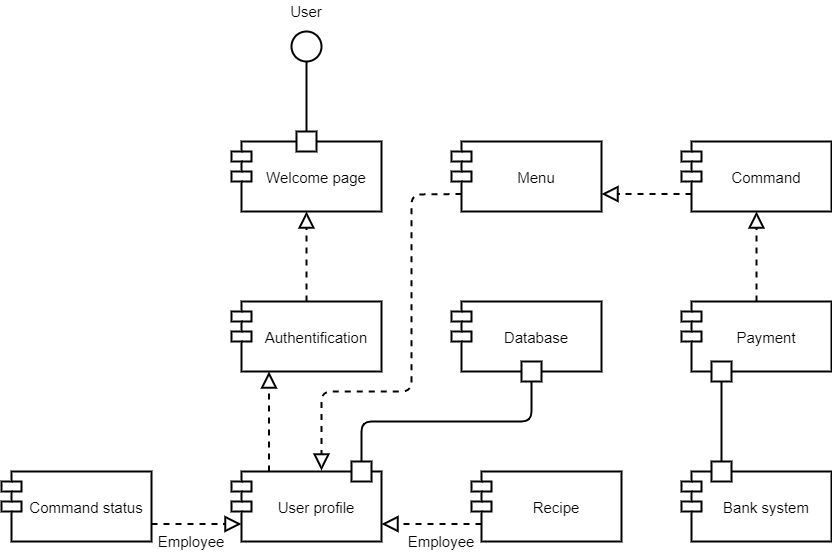

The diagram above was exported from draw.io. Its source (the exported page's mxGraphModel, read from the mxfile embedded in the PNG):
<mxGraphModel dx="1268" dy="482" grid="1" gridSize="10" guides="1" tooltips="1" connect="1" arrows="1" fold="1" page="0" pageScale="1" pageWidth="1100" pageHeight="850" background="#ffffff" math="0" shadow="0">
  <root>
    <mxCell id="0" />
    <mxCell id="1" parent="0" />
    <mxCell id="OWRYl9EaQF14fZnTR8sY-1" value="Authentification" style="shape=module;align=left;spacingLeft=20;align=center;verticalAlign=middle;strokeWidth=2;fontSize=15;" vertex="1" parent="1">
      <mxGeometry x="200" y="440" width="150" height="70" as="geometry" />
    </mxCell>
    <mxCell id="OWRYl9EaQF14fZnTR8sY-2" value="Bank system" style="shape=module;align=left;spacingLeft=20;align=center;verticalAlign=middle;strokeWidth=2;fontSize=15;" vertex="1" parent="1">
      <mxGeometry x="650" y="610" width="150" height="70" as="geometry" />
    </mxCell>
    <mxCell id="OWRYl9EaQF14fZnTR8sY-4" value="Database" style="shape=module;align=left;spacingLeft=20;align=center;verticalAlign=middle;strokeWidth=2;fontSize=15;" vertex="1" parent="1">
      <mxGeometry x="420" y="440" width="150" height="70" as="geometry" />
    </mxCell>
    <mxCell id="OWRYl9EaQF14fZnTR8sY-5" value="Recipe" style="shape=module;align=left;spacingLeft=20;align=center;verticalAlign=middle;strokeWidth=2;fontSize=15;" vertex="1" parent="1">
      <mxGeometry x="440" y="610" width="150" height="70" as="geometry" />
    </mxCell>
    <mxCell id="OWRYl9EaQF14fZnTR8sY-6" value="Command" style="shape=module;align=left;spacingLeft=20;align=center;verticalAlign=middle;strokeWidth=2;fontSize=15;" vertex="1" parent="1">
      <mxGeometry x="650" y="280" width="150" height="70" as="geometry" />
    </mxCell>
    <mxCell id="OWRYl9EaQF14fZnTR8sY-7" value="Menu" style="shape=module;align=left;spacingLeft=20;align=center;verticalAlign=middle;strokeWidth=2;fontSize=15;" vertex="1" parent="1">
      <mxGeometry x="420" y="280" width="150" height="70" as="geometry" />
    </mxCell>
    <mxCell id="OWRYl9EaQF14fZnTR8sY-8" value="User profile" style="shape=module;align=left;spacingLeft=20;align=center;verticalAlign=middle;strokeWidth=2;fontSize=15;" vertex="1" parent="1">
      <mxGeometry x="200" y="610" width="150" height="70" as="geometry" />
    </mxCell>
    <mxCell id="OWRYl9EaQF14fZnTR8sY-9" value="Welcome page" style="shape=module;align=left;spacingLeft=20;align=center;verticalAlign=middle;strokeWidth=2;fontSize=15;" vertex="1" parent="1">
      <mxGeometry x="200" y="280" width="150" height="70" as="geometry" />
    </mxCell>
    <mxCell id="OWRYl9EaQF14fZnTR8sY-10" value="" style="ellipse;whiteSpace=wrap;html=1;aspect=fixed;strokeWidth=2;fontSize=15;verticalAlign=middle;" vertex="1" parent="1">
      <mxGeometry x="260" y="170" width="30" height="30" as="geometry" />
    </mxCell>
    <mxCell id="OWRYl9EaQF14fZnTR8sY-11" value="" style="whiteSpace=wrap;html=1;aspect=fixed;strokeWidth=2;fontSize=15;verticalAlign=middle;" vertex="1" parent="1">
      <mxGeometry x="265" y="270" width="20" height="20" as="geometry" />
    </mxCell>
    <mxCell id="OWRYl9EaQF14fZnTR8sY-12" value="" style="endArrow=none;html=1;entryX=0.5;entryY=1;entryDx=0;entryDy=0;exitX=0.5;exitY=0;exitDx=0;exitDy=0;strokeWidth=2;fontSize=15;verticalAlign=middle;" edge="1" parent="1" source="OWRYl9EaQF14fZnTR8sY-11" target="OWRYl9EaQF14fZnTR8sY-10">
      <mxGeometry width="50" height="50" relative="1" as="geometry">
        <mxPoint x="250" y="260" as="sourcePoint" />
        <mxPoint x="300" y="210" as="targetPoint" />
      </mxGeometry>
    </mxCell>
    <mxCell id="OWRYl9EaQF14fZnTR8sY-13" value="User" style="text;html=1;strokeColor=none;fillColor=none;align=center;verticalAlign=middle;whiteSpace=wrap;rounded=0;strokeWidth=2;fontSize=15;" vertex="1" parent="1">
      <mxGeometry x="255" y="140" width="40" height="20" as="geometry" />
    </mxCell>
    <mxCell id="OWRYl9EaQF14fZnTR8sY-14" value="" style="endArrow=block;dashed=1;endFill=0;endSize=12;html=1;entryX=0.5;entryY=1;entryDx=0;entryDy=0;exitX=0.5;exitY=0;exitDx=0;exitDy=0;strokeWidth=2;fontSize=15;verticalAlign=middle;" edge="1" parent="1" source="OWRYl9EaQF14fZnTR8sY-1" target="OWRYl9EaQF14fZnTR8sY-9">
      <mxGeometry width="160" relative="1" as="geometry">
        <mxPoint x="40" y="400" as="sourcePoint" />
        <mxPoint x="200" y="400" as="targetPoint" />
      </mxGeometry>
    </mxCell>
    <mxCell id="OWRYl9EaQF14fZnTR8sY-18" value="" style="endArrow=block;dashed=1;endFill=0;endSize=12;html=1;entryX=0.25;entryY=1;entryDx=0;entryDy=0;exitX=0.25;exitY=0;exitDx=0;exitDy=0;strokeWidth=2;fontSize=15;verticalAlign=middle;" edge="1" parent="1" source="OWRYl9EaQF14fZnTR8sY-8" target="OWRYl9EaQF14fZnTR8sY-1">
      <mxGeometry width="160" relative="1" as="geometry">
        <mxPoint x="275" y="580" as="sourcePoint" />
        <mxPoint x="274.5" y="510" as="targetPoint" />
        <Array as="points" />
      </mxGeometry>
    </mxCell>
    <mxCell id="OWRYl9EaQF14fZnTR8sY-21" value="" style="endArrow=block;dashed=1;endFill=0;endSize=12;html=1;entryX=1;entryY=0.75;entryDx=0;entryDy=0;exitX=0;exitY=0.75;exitDx=10;exitDy=0;exitPerimeter=0;strokeWidth=2;fontSize=15;verticalAlign=middle;" edge="1" parent="1" source="OWRYl9EaQF14fZnTR8sY-6" target="OWRYl9EaQF14fZnTR8sY-7">
      <mxGeometry width="160" relative="1" as="geometry">
        <mxPoint x="650" y="410" as="sourcePoint" />
        <mxPoint x="610" y="340" as="targetPoint" />
      </mxGeometry>
    </mxCell>
    <mxCell id="OWRYl9EaQF14fZnTR8sY-22" value="" style="endArrow=block;dashed=1;endFill=0;endSize=12;html=1;entryX=0.6;entryY=-0.014;entryDx=0;entryDy=0;exitX=0;exitY=0.75;exitDx=10;exitDy=0;exitPerimeter=0;entryPerimeter=0;strokeWidth=2;fontSize=15;verticalAlign=middle;" edge="1" parent="1" source="OWRYl9EaQF14fZnTR8sY-7" target="OWRYl9EaQF14fZnTR8sY-8">
      <mxGeometry width="160" relative="1" as="geometry">
        <mxPoint x="400" y="330" as="sourcePoint" />
        <mxPoint x="420" y="440" as="targetPoint" />
        <Array as="points">
          <mxPoint x="380" y="333" />
          <mxPoint x="380" y="530" />
          <mxPoint x="290" y="530" />
        </Array>
      </mxGeometry>
    </mxCell>
    <mxCell id="OWRYl9EaQF14fZnTR8sY-23" value="" style="endArrow=block;dashed=1;endFill=0;endSize=12;html=1;entryX=1;entryY=0.75;entryDx=0;entryDy=0;exitX=0;exitY=0.75;exitDx=10;exitDy=0;exitPerimeter=0;strokeWidth=2;fontSize=15;verticalAlign=middle;" edge="1" parent="1" source="OWRYl9EaQF14fZnTR8sY-5" target="OWRYl9EaQF14fZnTR8sY-8">
      <mxGeometry width="160" relative="1" as="geometry">
        <mxPoint x="390" y="680" as="sourcePoint" />
        <mxPoint x="390" y="590" as="targetPoint" />
      </mxGeometry>
    </mxCell>
    <mxCell id="OWRYl9EaQF14fZnTR8sY-25" value="Payment" style="shape=module;align=left;spacingLeft=20;align=center;verticalAlign=middle;strokeWidth=2;fontSize=15;" vertex="1" parent="1">
      <mxGeometry x="650" y="440" width="150" height="70" as="geometry" />
    </mxCell>
    <mxCell id="OWRYl9EaQF14fZnTR8sY-26" value="" style="endArrow=block;dashed=1;endFill=0;endSize=12;html=1;exitX=0.5;exitY=0;exitDx=0;exitDy=0;strokeWidth=2;fontSize=15;verticalAlign=middle;" edge="1" parent="1" source="OWRYl9EaQF14fZnTR8sY-25" target="OWRYl9EaQF14fZnTR8sY-6">
      <mxGeometry width="160" relative="1" as="geometry">
        <mxPoint x="726" y="488" as="sourcePoint" />
        <mxPoint x="732" y="350" as="targetPoint" />
      </mxGeometry>
    </mxCell>
    <mxCell id="OWRYl9EaQF14fZnTR8sY-27" value="" style="whiteSpace=wrap;html=1;aspect=fixed;strokeWidth=2;fontSize=15;verticalAlign=middle;" vertex="1" parent="1">
      <mxGeometry x="680" y="600" width="20" height="20" as="geometry" />
    </mxCell>
    <mxCell id="OWRYl9EaQF14fZnTR8sY-28" value="" style="whiteSpace=wrap;html=1;aspect=fixed;strokeWidth=2;fontSize=15;verticalAlign=middle;" vertex="1" parent="1">
      <mxGeometry x="490" y="500" width="20" height="20" as="geometry" />
    </mxCell>
    <mxCell id="OWRYl9EaQF14fZnTR8sY-32" value="" style="whiteSpace=wrap;html=1;aspect=fixed;strokeWidth=2;fontSize=15;verticalAlign=middle;" vertex="1" parent="1">
      <mxGeometry x="680" y="500" width="20" height="20" as="geometry" />
    </mxCell>
    <mxCell id="OWRYl9EaQF14fZnTR8sY-36" value="" style="endArrow=none;html=1;exitX=0.5;exitY=0;exitDx=0;exitDy=0;entryX=0.5;entryY=1;entryDx=0;entryDy=0;strokeWidth=2;fontSize=15;verticalAlign=middle;" edge="1" parent="1" source="OWRYl9EaQF14fZnTR8sY-27" target="OWRYl9EaQF14fZnTR8sY-32">
      <mxGeometry width="50" height="50" relative="1" as="geometry">
        <mxPoint x="710" y="590" as="sourcePoint" />
        <mxPoint x="760" y="540" as="targetPoint" />
      </mxGeometry>
    </mxCell>
    <mxCell id="OWRYl9EaQF14fZnTR8sY-39" value="" style="whiteSpace=wrap;html=1;aspect=fixed;strokeWidth=2;fontSize=15;verticalAlign=middle;" vertex="1" parent="1">
      <mxGeometry x="320" y="600" width="20" height="20" as="geometry" />
    </mxCell>
    <mxCell id="OWRYl9EaQF14fZnTR8sY-40" value="" style="endArrow=none;html=1;exitX=0.5;exitY=0;exitDx=0;exitDy=0;entryX=0.5;entryY=1;entryDx=0;entryDy=0;strokeWidth=2;fontSize=15;verticalAlign=middle;" edge="1" parent="1" source="OWRYl9EaQF14fZnTR8sY-39" target="OWRYl9EaQF14fZnTR8sY-28">
      <mxGeometry width="50" height="50" relative="1" as="geometry">
        <mxPoint x="390" y="580" as="sourcePoint" />
        <mxPoint x="440" y="530" as="targetPoint" />
        <Array as="points">
          <mxPoint x="330" y="560" />
          <mxPoint x="500" y="560" />
        </Array>
      </mxGeometry>
    </mxCell>
    <mxCell id="OWRYl9EaQF14fZnTR8sY-49" value="Employee" style="text;html=1;strokeColor=none;fillColor=none;align=center;verticalAlign=middle;whiteSpace=wrap;rounded=0;strokeWidth=2;fontSize=15;" vertex="1" parent="1">
      <mxGeometry x="390" y="670" width="40" height="20" as="geometry" />
    </mxCell>
    <mxCell id="OWRYl9EaQF14fZnTR8sY-50" value="Command status" style="shape=module;align=left;spacingLeft=20;align=center;verticalAlign=middle;strokeWidth=2;fontSize=15;" vertex="1" parent="1">
      <mxGeometry x="-30" y="610" width="150" height="70" as="geometry" />
    </mxCell>
    <mxCell id="OWRYl9EaQF14fZnTR8sY-51" value="" style="endArrow=block;dashed=1;endFill=0;endSize=12;html=1;entryX=0;entryY=0.75;entryDx=10;entryDy=0;exitX=1;exitY=0.75;exitDx=0;exitDy=0;entryPerimeter=0;strokeWidth=2;fontSize=15;verticalAlign=middle;" edge="1" parent="1" source="OWRYl9EaQF14fZnTR8sY-50" target="OWRYl9EaQF14fZnTR8sY-8">
      <mxGeometry width="160" relative="1" as="geometry">
        <mxPoint x="150.5" y="640" as="sourcePoint" />
        <mxPoint x="150" y="540" as="targetPoint" />
        <Array as="points" />
      </mxGeometry>
    </mxCell>
    <mxCell id="OWRYl9EaQF14fZnTR8sY-52" value="Employee" style="text;html=1;strokeColor=none;fillColor=none;align=center;verticalAlign=middle;whiteSpace=wrap;rounded=0;strokeWidth=2;fontSize=15;" vertex="1" parent="1">
      <mxGeometry x="140" y="670" width="40" height="20" as="geometry" />
    </mxCell>
  </root>
</mxGraphModel>